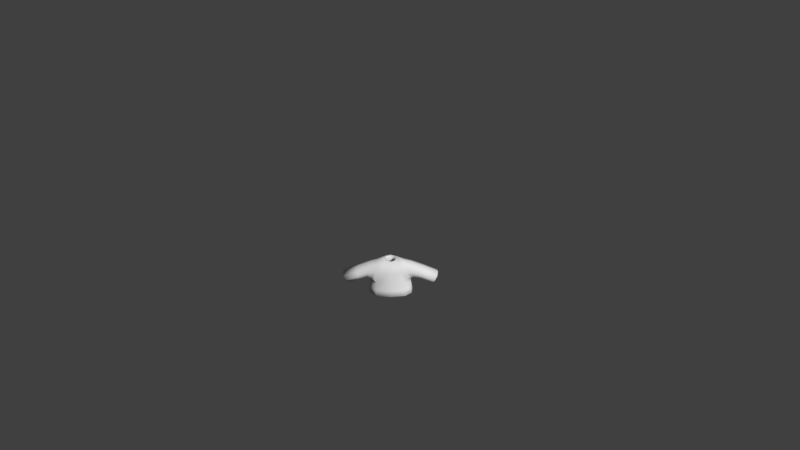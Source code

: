 # Source: Shirt1lightbrown.blend  (saved by Blender 2.77.0; exported with 4.5.12 LTS)
import bpy
from mathutils import Matrix  # noqa: F401  (used for matrix-valued properties, if any)

bpy.ops.wm.read_factory_settings(use_empty=True)
scene = bpy.context.scene
scene.name = 'Scene'

# ---- collections
col_collection_1 = bpy.data.collections.new('Collection 1'); scene.collection.children.link(col_collection_1)

# ---- materials (node trees are filled in below, after node groups)
mat_characters = bpy.data.materials.new('Characters')
mat_characters.alpha_threshold = 0.0
mat_characters.use_transparent_shadow = False
mat_characters.roughness = 0.5

# ---- material node trees

# ---- world
world_world = bpy.data.worlds.new('World'); scene.world = world_world
world_world.color = (0.05088, 0.05088, 0.05088)
world_world.use_sun_shadow = False
world_world.sun_shadow_jitter_overblur = 0.0
world_world.cycles.sampling_method = 'MANUAL'
world_world.light_settings.ao_factor = 0.1

# ---- cameras
cam_camera = bpy.data.cameras.new('Camera')
cam_camera.clip_end = 100.0
cam_camera.lens = 35.0
cam_camera.sensor_width = 32.0
cam_camera.sensor_height = 18.0
cam_camera.ortho_scale = 7.314
cam_camera.dof.focus_distance = 0.0
cam_camera.dof.aperture_fstop = 128.0

# ---- meshes
me_sphere_002 = bpy.data.meshes.new('Sphere.002')
me_sphere_002.from_pydata([(-0.9068, -0.3842, -0.2331), (-0.9068, 0.5064, -0.2331), (0.9068, 0.5064, -0.2331), (0.9068, -0.3842, -0.2331), (0.7739, 0.3437, 0.5754), (0.7739, -0.3842, 0.5754), (-0.7739, 0.3437, 0.5754), (-0.7739, -0.3842, 0.5754), (-0.8798, 0.623, -0.4971), (-0.8798, -0.5773, -0.4971), (0.8798, -0.5773, -0.4971), (0.8798, 0.623, -0.4971), (0.2837, 0.2761, 0.6431), (0.2837, -0.3166, 0.6431), (-0.2837, -0.3166, 0.6431), (-0.2837, 0.2761, 0.6431), (1.821, -0.3704, -0.6219), (1.821, 0.3704, -0.6219), (2.135, 0.3704, -0.09397), (2.135, -0.3704, -0.09397), (-1.821, 0.3704, -0.6219), (-1.821, -0.3704, -0.6219), (-2.135, -0.3704, -0.09397), (-2.135, 0.3704, -0.09397), (-0.9844, 0.6851, -1.059), (-0.9844, -0.6735, -1.059), (0.9844, -0.6735, -1.059), (0.9844, 0.6851, -1.059), (0.8798, 0.01711, -0.4971), (0.9844, 3.815e-06, -1.059), (-0.8798, 0.01711, -0.4971), (-0.9844, 3.815e-06, -1.059)], [], [(9, 10, 13, 14), (7, 6, 23, 22), (28, 10, 26, 29), (30, 8, 24, 31), (5, 3, 16, 19), (0, 1, 8, 30, 9), (2, 3, 10, 28, 11), (4, 2, 11, 12), (5, 4, 12, 13), (6, 7, 14, 15), (7, 0, 9, 14), (1, 6, 15, 8), (3, 5, 13, 10), (4, 5, 19, 18), (3, 2, 17, 16), (2, 4, 18, 17), (1, 0, 21, 20), (0, 7, 22, 21), (6, 1, 20, 23), (11, 8, 15, 12), (11, 28, 29, 27), (9, 30, 31, 25), (25, 26, 10, 9), (8, 11, 27, 24)])
me_sphere_002.polygons.foreach_set('use_smooth', [True] * 24)
_uv = me_sphere_002.uv_layers.new(name='UVMap')
_uv.uv.foreach_set('vector', [0.392, 0.472, 0.392, 0.5212, 0.3528, 0.5045, 0.3528, 0.4887, 0.436, 0.4789, 0.4116, 0.4788, 0.4111, 0.4368, 0.436, 0.437, 0.4199, 0.5557, 0.4199, 0.539, 0.439, 0.5363, 0.439, 0.5552, 0.439, 0.555, 0.439, 0.5381, 0.4479, 0.5363, 0.4479, 0.5555, 0.3554, 0.5183, 0.3823, 0.522, 0.3952, 0.5476, 0.3776, 0.5563, 0.4592, 0.5208, 0.4592, 0.4959, 0.4635, 0.4926, 0.4635, 0.5096, 0.4635, 0.5262, 0.4111, 0.5694, 0.4111, 0.5444, 0.4199, 0.539, 0.4199, 0.5557, 0.4199, 0.5726, 0.2967, 0.4749, 0.3244, 0.4712, 0.3339, 0.472, 0.294, 0.4887, 0.436, 0.5051, 0.4116, 0.5054, 0.4136, 0.4928, 0.4336, 0.4926, 0.4116, 0.4788, 0.436, 0.4789, 0.4336, 0.4926, 0.4137, 0.4924, 0.3554, 0.4749, 0.3823, 0.4712, 0.392, 0.472, 0.3528, 0.4887, 0.3244, 0.522, 0.2967, 0.5183, 0.294, 0.5045, 0.3339, 0.5212, 0.3823, 0.522, 0.3554, 0.5183, 0.3528, 0.5045, 0.392, 0.5212, 0.4116, 0.5054, 0.436, 0.5051, 0.436, 0.5361, 0.4111, 0.5363, 0.466, 0.4647, 0.436, 0.4647, 0.4406, 0.4368, 0.4655, 0.4368, 0.3244, 0.4712, 0.2967, 0.4749, 0.319, 0.4368, 0.3364, 0.4456, 0.4592, 0.4959, 0.4592, 0.5208, 0.436, 0.5204, 0.436, 0.4997, 0.3823, 0.4712, 0.3554, 0.4749, 0.3776, 0.4368, 0.3952, 0.4456, 0.2967, 0.5183, 0.3244, 0.522, 0.3364, 0.5476, 0.319, 0.5563, 0.3339, 0.472, 0.3339, 0.5212, 0.294, 0.5045, 0.294, 0.4887, 0.4199, 0.5726, 0.4199, 0.5557, 0.439, 0.5552, 0.439, 0.5744, 0.439, 0.5717, 0.439, 0.555, 0.4479, 0.5555, 0.4479, 0.5744, 0.4111, 0.469, 0.4111, 0.5241, 0.392, 0.5212, 0.392, 0.472, 0.3339, 0.5212, 0.3339, 0.472, 0.3528, 0.469, 0.3528, 0.5241])
me_sphere_002.materials.append(mat_characters)
me_sphere_002.use_remesh_preserve_volume = False
me_sphere_002.use_remesh_preserve_attributes = False
me_sphere_002.use_mirror_vertex_groups = False
me_sphere_002.update()
arm_armature = bpy.data.armatures.new('Armature')  # bones are not reproduced

# ---- objects
ob_armature = bpy.data.objects.new('Armature', arm_armature)
ob_shirt1lightbrown = bpy.data.objects.new('Shirt1lightbrown', me_sphere_002)
ob_camera = bpy.data.objects.new('Camera', cam_camera)

# ---- transforms, parenting, visibility, modifiers, constraints
ob_armature.location = (0.0, 0.0, 0.0)
ob_armature.scale = (0.4333, 0.4333, 0.4333)
ob_armature.lineart.crease_threshold = 0.0
ob_shirt1lightbrown.parent = ob_armature
ob_shirt1lightbrown.matrix_parent_inverse = Matrix(((2.308, 1.192e-07, 0.0, 3.962), (0.0, 2.308, 0.0, -5.589), (0.0, -5.96e-08, 2.308, -2.178), (0.0, 0.0, 0.0, 1.0)))
ob_shirt1lightbrown.location = (-1.718, 2.424, 1.479)
ob_shirt1lightbrown.scale = (0.3811, 0.3811, 0.3811)
ob_shirt1lightbrown.lineart.crease_threshold = 0.0
_vg = ob_shirt1lightbrown.vertex_groups.new(name='Bone')
_vg = ob_shirt1lightbrown.vertex_groups.new(name='Bone.001')
for _i, _w in zip([0, 1, 6, 7, 8, 9, 10, 12, 13, 14, 15, 24, 28, 30, 31], [0.06764, 0.06739, 0.03819, 0.03188, 0.6842, 0.5585, 0.009477, 0.07206, 0.1072, 0.8693, 0.7915, 0.01259, 0.004739, 0.6213, 0.006295]): _vg.add([_i], _w, 'REPLACE')
_vg = ob_shirt1lightbrown.vertex_groups.new(name='Bone.002')
for _i, _w in zip([0, 1, 6, 7, 8, 9, 14, 15, 22, 23, 30], [0.8425, 0.8629, 0.9397, 0.9453, 0.1297, 0.1455, 0.06248, 0.08766, 0.01601, 0.03525, 0.1376]): _vg.add([_i], _w, 'REPLACE')
_vg = ob_shirt1lightbrown.vertex_groups.new(name='Bone.003')
for _i, _w in zip([0, 1, 20, 21, 22, 23], [0.05898, 0.05213, 0.9751, 0.9808, 0.9636, 0.9545]): _vg.add([_i], _w, 'REPLACE')
_vg = ob_shirt1lightbrown.vertex_groups.new(name='Bone.004')
for _i, _w in zip([2, 3, 4, 5, 8, 10, 11, 12, 13, 14, 15, 26, 28, 29, 30], [0.06739, 0.06159, 0.04012, 0.03479, 0.009932, 0.6895, 0.5585, 0.8602, 0.7874, 0.06699, 0.1043, 0.009248, 0.624, 0.004624, 0.004966]): _vg.add([_i], _w, 'REPLACE')
_vg = ob_shirt1lightbrown.vertex_groups.new(name='Bone.005')
for _i, _w in zip([2, 3, 4, 5, 10, 11, 12, 13, 18, 19, 28], [0.8438, 0.8752, 0.9396, 0.9422, 0.1285, 0.1463, 0.06665, 0.08941, 0.02491, 0.02795, 0.1374]): _vg.add([_i], _w, 'REPLACE')
_vg = ob_shirt1lightbrown.vertex_groups.new(name='Bone.006')
for _i, _w in zip([2, 3, 16, 17, 18, 19], [0.0582, 0.04492, 0.9769, 0.978, 0.9587, 0.9585]): _vg.add([_i], _w, 'REPLACE')
_vg = ob_shirt1lightbrown.vertex_groups.new(name='Bone.013')
_vg = ob_shirt1lightbrown.vertex_groups.new(name='Bone.014')
_vg = ob_shirt1lightbrown.vertex_groups.new(name='Bone.007')
for _i, _w in zip([10, 11, 26, 27, 28, 29], [0.06526, 0.1209, 0.4448, 0.4431, 0.09306, 0.444]): _vg.add([_i], _w, 'REPLACE')
_vg = ob_shirt1lightbrown.vertex_groups.new(name='Bone.008')
for _i, _w in zip([10, 11, 26, 27, 28, 29], [0.05344, 0.1285, 0.4921, 0.4775, 0.09095, 0.4848]): _vg.add([_i], _w, 'REPLACE')
_vg = ob_shirt1lightbrown.vertex_groups.new(name='Bone.009')
_vg = ob_shirt1lightbrown.vertex_groups.new(name='Bone.010')
for _i, _w in zip([8, 9, 24, 25, 27, 29, 30, 31], [0.08085, 0.1233, 0.4542, 0.4442, 0.01747, 0.008737, 0.1021, 0.4492]): _vg.add([_i], _w, 'REPLACE')
_vg = ob_shirt1lightbrown.vertex_groups.new(name='Bone.011')
for _i, _w in zip([8, 9, 24, 25, 30, 31], [0.05637, 0.1294, 0.4924, 0.4781, 0.0929, 0.4853]): _vg.add([_i], _w, 'REPLACE')
_vg = ob_shirt1lightbrown.vertex_groups.new(name='Bone.012')
_m = ob_shirt1lightbrown.modifiers.new('Armature', 'ARMATURE')
_m.object = ob_armature
_m = ob_shirt1lightbrown.modifiers.new('Subsurf', 'SUBSURF')
_m.uv_smooth = 'PRESERVE_CORNERS'
_m.quality = 1
_m.render_levels = 1
_m.show_only_control_edges = False
_m = ob_shirt1lightbrown.modifiers.new('Solidify', 'SOLIDIFY')
_m.thickness = 0.1
_m.nonmanifold_thickness_mode = 'FIXED'
_m.nonmanifold_merge_threshold = 0.0003
ob_camera.location = (0.4563, -11.79, 9.594)
ob_camera.rotation_euler = (0.9667, 0.01081, 0.01677)
ob_camera.lock_rotations_4d = False
ob_camera.empty_display_type = 'ARROWS'
ob_camera.color = (0.0, 0.0, 0.0, 0.0)
ob_camera.display_type = 'WIRE'
ob_camera.lineart.crease_threshold = 0.0

# ---- collection membership
col_collection_1.objects.link(ob_armature)
col_collection_1.objects.link(ob_shirt1lightbrown)
col_collection_1.objects.link(ob_camera)

# ---- scene / render settings (as saved in the file)
scene.camera = ob_camera
scene.frame_start = 1; scene.frame_end = 200; scene.frame_set(1)
scene.render.engine = 'BLENDER_EEVEE_NEXT'
scene.render.resolution_percentage = 50
scene.render.dither_intensity = 0.0
scene.cycles.use_denoising = False
scene.cycles.samples = 128
scene.cycles.sampling_pattern = 'TABULATED_SOBOL'
scene.cycles.light_sampling_threshold = 0.0
scene.cycles.use_adaptive_sampling = False
scene.cycles.use_light_tree = False
scene.cycles.blur_glossy = 0.0
scene.cycles.sample_clamp_indirect = 0.0
scene.view_settings.view_transform = 'Standard'
bpy.context.view_layer.update()

# ---- added for rendering (the .blend has no usable light): sun
light_auto_sun = bpy.data.lights.new('AutoSun', 'SUN')
light_auto_sun.energy = 3.0
light_auto_sun.angle = 0.0523599
ob_auto_sun = bpy.data.objects.new('AutoSun', light_auto_sun)
scene.collection.objects.link(ob_auto_sun)
ob_auto_sun.rotation_euler = (0.872665, 0.174533, 0.523599)
bpy.context.view_layer.update()
